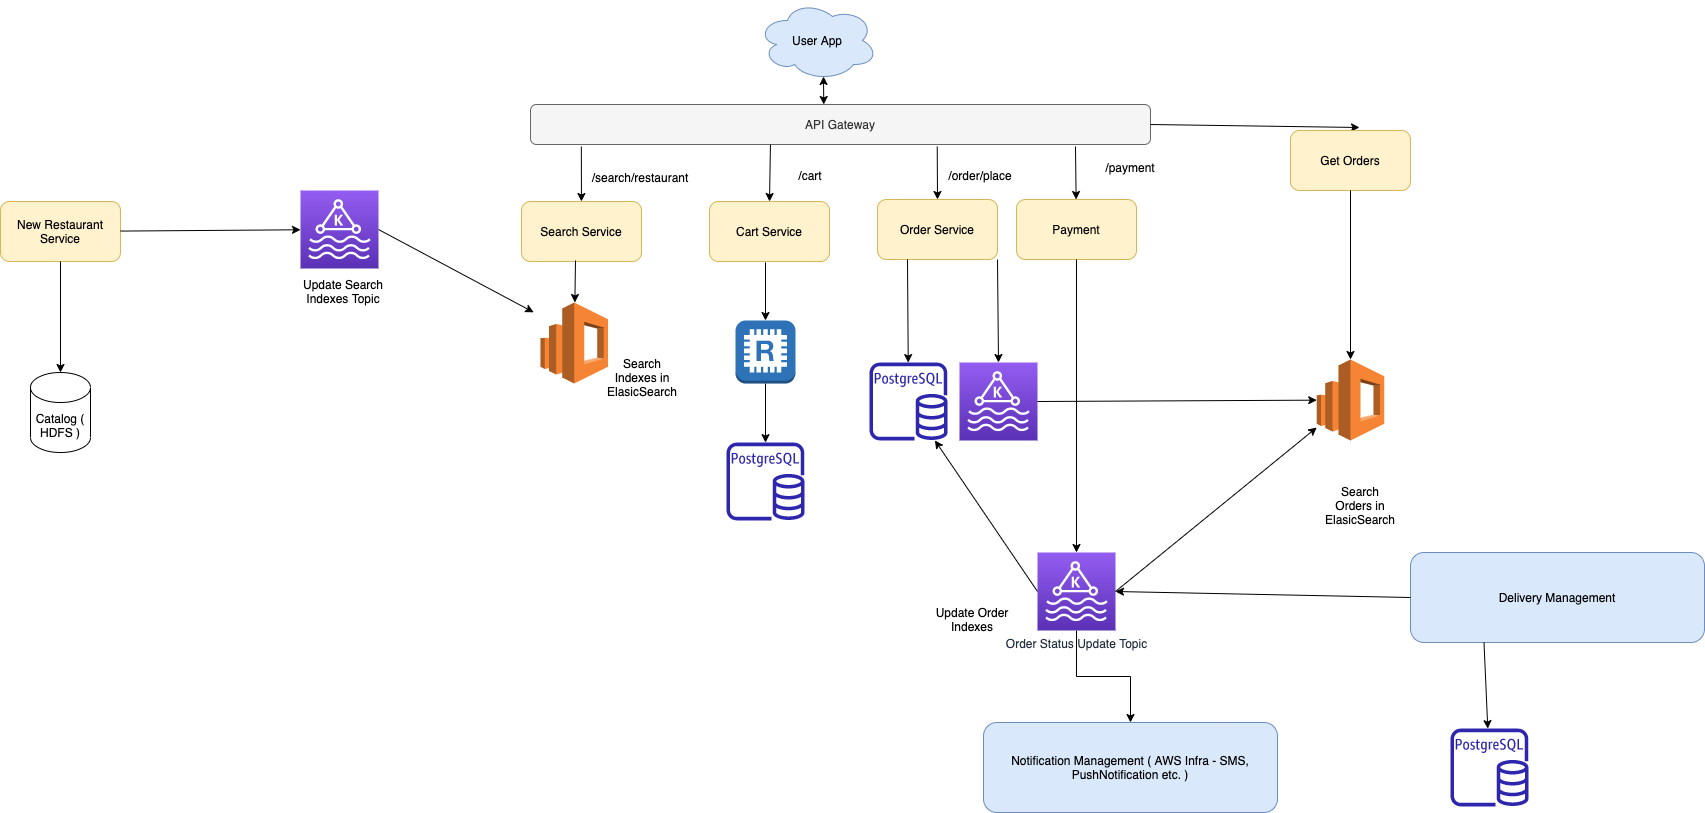

The diagram above was exported from draw.io. Its source (the exported page's mxGraphModel, read from the mxfile embedded in the PNG):
<mxGraphModel dx="1636" dy="1449" grid="1" gridSize="10" guides="1" tooltips="1" connect="1" arrows="1" fold="1" page="1" pageScale="1" pageWidth="850" pageHeight="1100" math="0" shadow="0">
  <root>
    <mxCell id="0" />
    <mxCell id="1" parent="0" />
    <mxCell id="sgyjoKGfFcgplxuwhduN-1" value="User App" style="ellipse;shape=cloud;whiteSpace=wrap;html=1;fillColor=#dae8fc;strokeColor=#6c8ebf;" vertex="1" parent="1">
      <mxGeometry x="417" y="-2" width="120" height="80" as="geometry" />
    </mxCell>
    <mxCell id="sgyjoKGfFcgplxuwhduN-2" value="API Gateway" style="rounded=1;whiteSpace=wrap;html=1;fillColor=#f5f5f5;fontColor=#333333;strokeColor=#666666;" vertex="1" parent="1">
      <mxGeometry x="190" y="102" width="620" height="40" as="geometry" />
    </mxCell>
    <mxCell id="sgyjoKGfFcgplxuwhduN-3" value="Search Service" style="rounded=1;whiteSpace=wrap;html=1;fillColor=#fff2cc;strokeColor=#d6b656;" vertex="1" parent="1">
      <mxGeometry x="181" y="199" width="120" height="60" as="geometry" />
    </mxCell>
    <mxCell id="sgyjoKGfFcgplxuwhduN-4" value="" style="endArrow=classic;html=1;rounded=0;exitX=0.082;exitY=1.05;exitDx=0;exitDy=0;exitPerimeter=0;" edge="1" parent="1" source="sgyjoKGfFcgplxuwhduN-2" target="sgyjoKGfFcgplxuwhduN-3">
      <mxGeometry width="50" height="50" relative="1" as="geometry">
        <mxPoint x="470" y="250" as="sourcePoint" />
        <mxPoint x="520" y="200" as="targetPoint" />
      </mxGeometry>
    </mxCell>
    <mxCell id="sgyjoKGfFcgplxuwhduN-5" value="/search/restaurant" style="text;html=1;strokeColor=none;fillColor=none;align=center;verticalAlign=middle;whiteSpace=wrap;rounded=0;" vertex="1" parent="1">
      <mxGeometry x="270" y="160" width="60" height="30" as="geometry" />
    </mxCell>
    <mxCell id="sgyjoKGfFcgplxuwhduN-7" value="" style="endArrow=classic;startArrow=classic;html=1;rounded=0;exitX=0.55;exitY=0.95;exitDx=0;exitDy=0;exitPerimeter=0;entryX=0.473;entryY=0;entryDx=0;entryDy=0;entryPerimeter=0;" edge="1" parent="1" source="sgyjoKGfFcgplxuwhduN-1" target="sgyjoKGfFcgplxuwhduN-2">
      <mxGeometry width="50" height="50" relative="1" as="geometry">
        <mxPoint x="470" y="250" as="sourcePoint" />
        <mxPoint x="520" y="200" as="targetPoint" />
      </mxGeometry>
    </mxCell>
    <mxCell id="sgyjoKGfFcgplxuwhduN-10" value="" style="endArrow=classic;html=1;rounded=0;exitX=0.45;exitY=0.983;exitDx=0;exitDy=0;exitPerimeter=0;" edge="1" parent="1" source="sgyjoKGfFcgplxuwhduN-3" target="sgyjoKGfFcgplxuwhduN-19">
      <mxGeometry width="50" height="50" relative="1" as="geometry">
        <mxPoint x="250.83999999999992" y="154" as="sourcePoint" />
        <mxPoint x="234.5" y="300" as="targetPoint" />
      </mxGeometry>
    </mxCell>
    <mxCell id="sgyjoKGfFcgplxuwhduN-12" value="Catalog ( HDFS )" style="shape=cylinder3;whiteSpace=wrap;html=1;boundedLbl=1;backgroundOutline=1;size=15;" vertex="1" parent="1">
      <mxGeometry x="-310" y="370" width="60" height="80" as="geometry" />
    </mxCell>
    <mxCell id="sgyjoKGfFcgplxuwhduN-15" value="New Restaurant Service" style="rounded=1;whiteSpace=wrap;html=1;fillColor=#fff2cc;strokeColor=#d6b656;" vertex="1" parent="1">
      <mxGeometry x="-340" y="199" width="120" height="60" as="geometry" />
    </mxCell>
    <mxCell id="sgyjoKGfFcgplxuwhduN-16" value="" style="endArrow=classic;html=1;rounded=0;exitX=0.5;exitY=1;exitDx=0;exitDy=0;" edge="1" parent="1" source="sgyjoKGfFcgplxuwhduN-15" target="sgyjoKGfFcgplxuwhduN-12">
      <mxGeometry width="50" height="50" relative="1" as="geometry">
        <mxPoint x="-270" y="260" as="sourcePoint" />
        <mxPoint x="20" y="270" as="targetPoint" />
      </mxGeometry>
    </mxCell>
    <mxCell id="sgyjoKGfFcgplxuwhduN-17" value="" style="endArrow=classic;html=1;rounded=0;" edge="1" parent="1" source="sgyjoKGfFcgplxuwhduN-15" target="sgyjoKGfFcgplxuwhduN-21">
      <mxGeometry width="50" height="50" relative="1" as="geometry">
        <mxPoint x="-30" y="320" as="sourcePoint" />
        <mxPoint x="-60" y="229" as="targetPoint" />
      </mxGeometry>
    </mxCell>
    <mxCell id="sgyjoKGfFcgplxuwhduN-18" value="" style="endArrow=classic;html=1;rounded=0;exitX=1;exitY=0.5;exitDx=0;exitDy=0;exitPerimeter=0;" edge="1" parent="1" source="sgyjoKGfFcgplxuwhduN-21">
      <mxGeometry width="50" height="50" relative="1" as="geometry">
        <mxPoint x="60" y="229" as="sourcePoint" />
        <mxPoint x="193.1699308747227" y="309.8219119121875" as="targetPoint" />
      </mxGeometry>
    </mxCell>
    <mxCell id="sgyjoKGfFcgplxuwhduN-19" value="" style="outlineConnect=0;dashed=0;verticalLabelPosition=bottom;verticalAlign=top;align=center;html=1;shape=mxgraph.aws3.elasticsearch_service;fillColor=#F58534;gradientColor=none;" vertex="1" parent="1">
      <mxGeometry x="200" y="300" width="67.5" height="81" as="geometry" />
    </mxCell>
    <mxCell id="sgyjoKGfFcgplxuwhduN-20" value="Search Indexes in ElasicSearch" style="text;html=1;strokeColor=none;fillColor=none;align=center;verticalAlign=middle;whiteSpace=wrap;rounded=0;" vertex="1" parent="1">
      <mxGeometry x="272" y="360" width="60" height="30" as="geometry" />
    </mxCell>
    <mxCell id="sgyjoKGfFcgplxuwhduN-21" value="" style="sketch=0;points=[[0,0,0],[0.25,0,0],[0.5,0,0],[0.75,0,0],[1,0,0],[0,1,0],[0.25,1,0],[0.5,1,0],[0.75,1,0],[1,1,0],[0,0.25,0],[0,0.5,0],[0,0.75,0],[1,0.25,0],[1,0.5,0],[1,0.75,0]];outlineConnect=0;fontColor=#232F3E;gradientColor=#945DF2;gradientDirection=north;fillColor=#5A30B5;strokeColor=#ffffff;dashed=0;verticalLabelPosition=bottom;verticalAlign=top;align=center;html=1;fontSize=12;fontStyle=0;aspect=fixed;shape=mxgraph.aws4.resourceIcon;resIcon=mxgraph.aws4.managed_streaming_for_kafka;" vertex="1" parent="1">
      <mxGeometry x="-40" y="188" width="78" height="78" as="geometry" />
    </mxCell>
    <mxCell id="sgyjoKGfFcgplxuwhduN-23" value="Cart Service" style="rounded=1;whiteSpace=wrap;html=1;fillColor=#fff2cc;strokeColor=#d6b656;" vertex="1" parent="1">
      <mxGeometry x="369" y="199" width="120" height="60" as="geometry" />
    </mxCell>
    <mxCell id="sgyjoKGfFcgplxuwhduN-25" value="" style="endArrow=classic;html=1;rounded=0;exitX=0.387;exitY=1;exitDx=0;exitDy=0;exitPerimeter=0;entryX=0.5;entryY=0;entryDx=0;entryDy=0;" edge="1" parent="1" source="sgyjoKGfFcgplxuwhduN-2" target="sgyjoKGfFcgplxuwhduN-23">
      <mxGeometry width="50" height="50" relative="1" as="geometry">
        <mxPoint x="260.8399999999999" y="164" as="sourcePoint" />
        <mxPoint x="260.94352941176476" y="219" as="targetPoint" />
      </mxGeometry>
    </mxCell>
    <mxCell id="sgyjoKGfFcgplxuwhduN-26" value="/cart" style="text;html=1;strokeColor=none;fillColor=none;align=center;verticalAlign=middle;whiteSpace=wrap;rounded=0;" vertex="1" parent="1">
      <mxGeometry x="440" y="158" width="60" height="30" as="geometry" />
    </mxCell>
    <mxCell id="sgyjoKGfFcgplxuwhduN-27" value="" style="outlineConnect=0;dashed=0;verticalLabelPosition=bottom;verticalAlign=top;align=center;html=1;shape=mxgraph.aws3.redis;fillColor=#2E73B8;gradientColor=none;" vertex="1" parent="1">
      <mxGeometry x="395" y="318" width="60" height="63" as="geometry" />
    </mxCell>
    <mxCell id="sgyjoKGfFcgplxuwhduN-28" value="" style="endArrow=classic;html=1;rounded=0;" edge="1" parent="1" target="sgyjoKGfFcgplxuwhduN-27">
      <mxGeometry width="50" height="50" relative="1" as="geometry">
        <mxPoint x="425" y="260" as="sourcePoint" />
        <mxPoint x="244.36348763936007" y="310" as="targetPoint" />
      </mxGeometry>
    </mxCell>
    <mxCell id="sgyjoKGfFcgplxuwhduN-29" value="" style="sketch=0;outlineConnect=0;fontColor=#232F3E;gradientColor=none;fillColor=#2E27AD;strokeColor=none;dashed=0;verticalLabelPosition=bottom;verticalAlign=top;align=center;html=1;fontSize=12;fontStyle=0;aspect=fixed;pointerEvents=1;shape=mxgraph.aws4.rds_postgresql_instance;" vertex="1" parent="1">
      <mxGeometry x="386" y="440" width="78" height="78" as="geometry" />
    </mxCell>
    <mxCell id="sgyjoKGfFcgplxuwhduN-30" value="" style="endArrow=classic;html=1;rounded=0;exitX=0.5;exitY=1;exitDx=0;exitDy=0;exitPerimeter=0;" edge="1" parent="1" source="sgyjoKGfFcgplxuwhduN-27" target="sgyjoKGfFcgplxuwhduN-29">
      <mxGeometry width="50" height="50" relative="1" as="geometry">
        <mxPoint x="440" y="400" as="sourcePoint" />
        <mxPoint x="490" y="350" as="targetPoint" />
      </mxGeometry>
    </mxCell>
    <mxCell id="sgyjoKGfFcgplxuwhduN-31" value="Order Service" style="rounded=1;whiteSpace=wrap;html=1;fillColor=#fff2cc;strokeColor=#d6b656;" vertex="1" parent="1">
      <mxGeometry x="537" y="197" width="120" height="60" as="geometry" />
    </mxCell>
    <mxCell id="sgyjoKGfFcgplxuwhduN-32" value="" style="endArrow=classic;html=1;rounded=0;exitX=0.656;exitY=1.05;exitDx=0;exitDy=0;exitPerimeter=0;entryX=0.5;entryY=0;entryDx=0;entryDy=0;" edge="1" parent="1" source="sgyjoKGfFcgplxuwhduN-2" target="sgyjoKGfFcgplxuwhduN-31">
      <mxGeometry width="50" height="50" relative="1" as="geometry">
        <mxPoint x="439.94000000000005" y="152" as="sourcePoint" />
        <mxPoint x="439" y="209" as="targetPoint" />
      </mxGeometry>
    </mxCell>
    <mxCell id="sgyjoKGfFcgplxuwhduN-33" value="/order/place" style="text;html=1;strokeColor=none;fillColor=none;align=center;verticalAlign=middle;whiteSpace=wrap;rounded=0;" vertex="1" parent="1">
      <mxGeometry x="610" y="158" width="60" height="30" as="geometry" />
    </mxCell>
    <mxCell id="sgyjoKGfFcgplxuwhduN-34" value="" style="sketch=0;outlineConnect=0;fontColor=#232F3E;gradientColor=none;fillColor=#2E27AD;strokeColor=none;dashed=0;verticalLabelPosition=bottom;verticalAlign=top;align=center;html=1;fontSize=12;fontStyle=0;aspect=fixed;pointerEvents=1;shape=mxgraph.aws4.rds_postgresql_instance;" vertex="1" parent="1">
      <mxGeometry x="529" y="360" width="78" height="78" as="geometry" />
    </mxCell>
    <mxCell id="sgyjoKGfFcgplxuwhduN-35" value="" style="endArrow=classic;html=1;rounded=0;exitX=0.25;exitY=1;exitDx=0;exitDy=0;" edge="1" parent="1" source="sgyjoKGfFcgplxuwhduN-31" target="sgyjoKGfFcgplxuwhduN-34">
      <mxGeometry width="50" height="50" relative="1" as="geometry">
        <mxPoint x="500" y="350" as="sourcePoint" />
        <mxPoint x="550" y="300" as="targetPoint" />
      </mxGeometry>
    </mxCell>
    <mxCell id="sgyjoKGfFcgplxuwhduN-36" value="" style="outlineConnect=0;dashed=0;verticalLabelPosition=bottom;verticalAlign=top;align=center;html=1;shape=mxgraph.aws3.elasticsearch_service;fillColor=#F58534;gradientColor=none;" vertex="1" parent="1">
      <mxGeometry x="976.25" y="357" width="67.5" height="81" as="geometry" />
    </mxCell>
    <mxCell id="sgyjoKGfFcgplxuwhduN-37" value="" style="endArrow=classic;html=1;rounded=0;exitX=1;exitY=0.5;exitDx=0;exitDy=0;entryX=0.575;entryY=-0.05;entryDx=0;entryDy=0;entryPerimeter=0;" edge="1" parent="1" source="sgyjoKGfFcgplxuwhduN-2" target="sgyjoKGfFcgplxuwhduN-38">
      <mxGeometry width="50" height="50" relative="1" as="geometry">
        <mxPoint x="560" y="380" as="sourcePoint" />
        <mxPoint x="790" y="200" as="targetPoint" />
      </mxGeometry>
    </mxCell>
    <mxCell id="sgyjoKGfFcgplxuwhduN-38" value="Get Orders" style="rounded=1;whiteSpace=wrap;html=1;fillColor=#fff2cc;strokeColor=#d6b656;" vertex="1" parent="1">
      <mxGeometry x="950" y="128" width="120" height="60" as="geometry" />
    </mxCell>
    <mxCell id="sgyjoKGfFcgplxuwhduN-39" value="" style="endArrow=classic;html=1;rounded=0;exitX=0.5;exitY=1;exitDx=0;exitDy=0;" edge="1" parent="1" source="sgyjoKGfFcgplxuwhduN-38" target="sgyjoKGfFcgplxuwhduN-36">
      <mxGeometry width="50" height="50" relative="1" as="geometry">
        <mxPoint x="560" y="320" as="sourcePoint" />
        <mxPoint x="610" y="270" as="targetPoint" />
      </mxGeometry>
    </mxCell>
    <mxCell id="sgyjoKGfFcgplxuwhduN-40" value="Search Orders in ElasicSearch" style="text;html=1;strokeColor=none;fillColor=none;align=center;verticalAlign=middle;whiteSpace=wrap;rounded=0;" vertex="1" parent="1">
      <mxGeometry x="990" y="488" width="60" height="30" as="geometry" />
    </mxCell>
    <mxCell id="sgyjoKGfFcgplxuwhduN-41" value="" style="sketch=0;points=[[0,0,0],[0.25,0,0],[0.5,0,0],[0.75,0,0],[1,0,0],[0,1,0],[0.25,1,0],[0.5,1,0],[0.75,1,0],[1,1,0],[0,0.25,0],[0,0.5,0],[0,0.75,0],[1,0.25,0],[1,0.5,0],[1,0.75,0]];outlineConnect=0;fontColor=#232F3E;gradientColor=#945DF2;gradientDirection=north;fillColor=#5A30B5;strokeColor=#ffffff;dashed=0;verticalLabelPosition=bottom;verticalAlign=top;align=center;html=1;fontSize=12;fontStyle=0;aspect=fixed;shape=mxgraph.aws4.resourceIcon;resIcon=mxgraph.aws4.managed_streaming_for_kafka;" vertex="1" parent="1">
      <mxGeometry x="619" y="360" width="78" height="78" as="geometry" />
    </mxCell>
    <mxCell id="sgyjoKGfFcgplxuwhduN-42" value="" style="endArrow=classic;html=1;rounded=0;entryX=0.5;entryY=0;entryDx=0;entryDy=0;entryPerimeter=0;exitX=1;exitY=1;exitDx=0;exitDy=0;" edge="1" parent="1" source="sgyjoKGfFcgplxuwhduN-31" target="sgyjoKGfFcgplxuwhduN-41">
      <mxGeometry width="50" height="50" relative="1" as="geometry">
        <mxPoint x="577" y="267" as="sourcePoint" />
        <mxPoint x="577.7260455417427" y="370.098466927486" as="targetPoint" />
      </mxGeometry>
    </mxCell>
    <mxCell id="sgyjoKGfFcgplxuwhduN-43" value="Update Search Indexes Topic" style="text;html=1;strokeColor=none;fillColor=none;align=center;verticalAlign=middle;whiteSpace=wrap;rounded=0;" vertex="1" parent="1">
      <mxGeometry x="-52" y="274" width="110" height="30" as="geometry" />
    </mxCell>
    <mxCell id="sgyjoKGfFcgplxuwhduN-44" value="Update Order Indexes" style="text;html=1;strokeColor=none;fillColor=none;align=center;verticalAlign=middle;whiteSpace=wrap;rounded=0;" vertex="1" parent="1">
      <mxGeometry x="577" y="602" width="110" height="30" as="geometry" />
    </mxCell>
    <mxCell id="sgyjoKGfFcgplxuwhduN-45" value="" style="endArrow=classic;html=1;rounded=0;exitX=1;exitY=0.5;exitDx=0;exitDy=0;exitPerimeter=0;" edge="1" parent="1" source="sgyjoKGfFcgplxuwhduN-41" target="sgyjoKGfFcgplxuwhduN-36">
      <mxGeometry width="50" height="50" relative="1" as="geometry">
        <mxPoint x="435" y="270" as="sourcePoint" />
        <mxPoint x="435" y="328" as="targetPoint" />
      </mxGeometry>
    </mxCell>
    <mxCell id="sgyjoKGfFcgplxuwhduN-46" value="Payment" style="rounded=1;whiteSpace=wrap;html=1;fillColor=#fff2cc;strokeColor=#d6b656;" vertex="1" parent="1">
      <mxGeometry x="676" y="197" width="120" height="60" as="geometry" />
    </mxCell>
    <mxCell id="sgyjoKGfFcgplxuwhduN-52" value="" style="edgeStyle=orthogonalEdgeStyle;rounded=0;orthogonalLoop=1;jettySize=auto;html=1;" edge="1" parent="1" source="sgyjoKGfFcgplxuwhduN-47" target="sgyjoKGfFcgplxuwhduN-51">
      <mxGeometry relative="1" as="geometry" />
    </mxCell>
    <mxCell id="sgyjoKGfFcgplxuwhduN-47" value="Order Status Update Topic" style="sketch=0;points=[[0,0,0],[0.25,0,0],[0.5,0,0],[0.75,0,0],[1,0,0],[0,1,0],[0.25,1,0],[0.5,1,0],[0.75,1,0],[1,1,0],[0,0.25,0],[0,0.5,0],[0,0.75,0],[1,0.25,0],[1,0.5,0],[1,0.75,0]];outlineConnect=0;fontColor=#232F3E;gradientColor=#945DF2;gradientDirection=north;fillColor=#5A30B5;strokeColor=#ffffff;dashed=0;verticalLabelPosition=bottom;verticalAlign=top;align=center;html=1;fontSize=12;fontStyle=0;aspect=fixed;shape=mxgraph.aws4.resourceIcon;resIcon=mxgraph.aws4.managed_streaming_for_kafka;" vertex="1" parent="1">
      <mxGeometry x="697" y="550" width="78" height="78" as="geometry" />
    </mxCell>
    <mxCell id="sgyjoKGfFcgplxuwhduN-48" value="/payment" style="text;html=1;strokeColor=none;fillColor=none;align=center;verticalAlign=middle;whiteSpace=wrap;rounded=0;" vertex="1" parent="1">
      <mxGeometry x="760" y="150" width="60" height="30" as="geometry" />
    </mxCell>
    <mxCell id="sgyjoKGfFcgplxuwhduN-49" value="" style="endArrow=classic;html=1;rounded=0;exitX=0.879;exitY=1.05;exitDx=0;exitDy=0;exitPerimeter=0;" edge="1" parent="1" source="sgyjoKGfFcgplxuwhduN-2" target="sgyjoKGfFcgplxuwhduN-46">
      <mxGeometry width="50" height="50" relative="1" as="geometry">
        <mxPoint x="606.7200000000003" y="154" as="sourcePoint" />
        <mxPoint x="607" y="207" as="targetPoint" />
      </mxGeometry>
    </mxCell>
    <mxCell id="sgyjoKGfFcgplxuwhduN-50" value="" style="endArrow=classic;html=1;rounded=0;exitX=0.5;exitY=1;exitDx=0;exitDy=0;" edge="1" parent="1" source="sgyjoKGfFcgplxuwhduN-46" target="sgyjoKGfFcgplxuwhduN-47">
      <mxGeometry width="50" height="50" relative="1" as="geometry">
        <mxPoint x="637" y="267" as="sourcePoint" />
        <mxPoint x="641" y="528" as="targetPoint" />
      </mxGeometry>
    </mxCell>
    <mxCell id="sgyjoKGfFcgplxuwhduN-51" value="Notification Management ( AWS Infra - SMS, PushNotification etc. )" style="rounded=1;whiteSpace=wrap;html=1;fillColor=#dae8fc;strokeColor=#6c8ebf;" vertex="1" parent="1">
      <mxGeometry x="643" y="720" width="294" height="90" as="geometry" />
    </mxCell>
    <mxCell id="sgyjoKGfFcgplxuwhduN-53" value="" style="endArrow=classic;html=1;rounded=0;exitX=1;exitY=0.5;exitDx=0;exitDy=0;exitPerimeter=0;" edge="1" parent="1" source="sgyjoKGfFcgplxuwhduN-47" target="sgyjoKGfFcgplxuwhduN-36">
      <mxGeometry width="50" height="50" relative="1" as="geometry">
        <mxPoint x="750" y="570" as="sourcePoint" />
        <mxPoint x="800" y="520" as="targetPoint" />
      </mxGeometry>
    </mxCell>
    <mxCell id="sgyjoKGfFcgplxuwhduN-54" value="" style="endArrow=classic;html=1;rounded=0;exitX=0;exitY=0.5;exitDx=0;exitDy=0;exitPerimeter=0;" edge="1" parent="1" source="sgyjoKGfFcgplxuwhduN-47" target="sgyjoKGfFcgplxuwhduN-34">
      <mxGeometry width="50" height="50" relative="1" as="geometry">
        <mxPoint x="690" y="440" as="sourcePoint" />
        <mxPoint x="740" y="390" as="targetPoint" />
      </mxGeometry>
    </mxCell>
    <mxCell id="sgyjoKGfFcgplxuwhduN-55" value="Delivery Management" style="rounded=1;whiteSpace=wrap;html=1;fillColor=#dae8fc;strokeColor=#6c8ebf;" vertex="1" parent="1">
      <mxGeometry x="1070" y="550" width="294" height="90" as="geometry" />
    </mxCell>
    <mxCell id="sgyjoKGfFcgplxuwhduN-56" value="" style="endArrow=classic;html=1;rounded=0;exitX=0;exitY=0.5;exitDx=0;exitDy=0;entryX=1;entryY=0.5;entryDx=0;entryDy=0;entryPerimeter=0;" edge="1" parent="1" source="sgyjoKGfFcgplxuwhduN-55" target="sgyjoKGfFcgplxuwhduN-47">
      <mxGeometry width="50" height="50" relative="1" as="geometry">
        <mxPoint x="1030" y="550" as="sourcePoint" />
        <mxPoint x="770" y="580" as="targetPoint" />
      </mxGeometry>
    </mxCell>
    <object label="" id="sgyjoKGfFcgplxuwhduN-58">
      <mxCell style="sketch=0;outlineConnect=0;fontColor=#232F3E;gradientColor=none;fillColor=#2E27AD;strokeColor=none;dashed=0;verticalLabelPosition=bottom;verticalAlign=top;align=center;html=1;fontSize=12;fontStyle=0;aspect=fixed;pointerEvents=1;shape=mxgraph.aws4.rds_postgresql_instance;" vertex="1" parent="1">
        <mxGeometry x="1110" y="726" width="78" height="78" as="geometry" />
      </mxCell>
    </object>
    <mxCell id="sgyjoKGfFcgplxuwhduN-59" value="" style="endArrow=classic;html=1;rounded=0;exitX=0.25;exitY=1;exitDx=0;exitDy=0;" edge="1" parent="1" source="sgyjoKGfFcgplxuwhduN-55" target="sgyjoKGfFcgplxuwhduN-58">
      <mxGeometry width="50" height="50" relative="1" as="geometry">
        <mxPoint x="930" y="660" as="sourcePoint" />
        <mxPoint x="980" y="610" as="targetPoint" />
      </mxGeometry>
    </mxCell>
  </root>
</mxGraphModel>